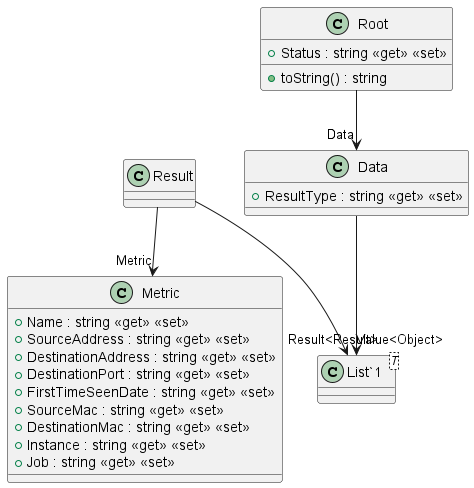

The diagram above was rendered by PlantUML. Its source (embedded in the PNG):
@startuml
class Metric {
    + Name : string <<get>> <<set>>
    + SourceAddress : string <<get>> <<set>>
    + DestinationAddress : string <<get>> <<set>>
    + DestinationPort : string <<get>> <<set>>
    + FirstTimeSeenDate : string <<get>> <<set>>
    + SourceMac : string <<get>> <<set>>
    + DestinationMac : string <<get>> <<set>>
    + Instance : string <<get>> <<set>>
    + Job : string <<get>> <<set>>
}
class Result {
}
class Data {
    + ResultType : string <<get>> <<set>>
}
class Root {
    + Status : string <<get>> <<set>>
    + toString() : string
}
class "List`1"<T> {
}
Result --> "Metric" Metric
Result --> "Value<Object>" "List`1"
Data --> "Result<Result>" "List`1"
Root --> "Data" Data
@enduml